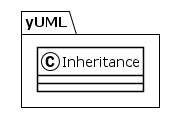

The diagram above was rendered by PlantUML. Its source (embedded in the PNG):
@startuml
!theme plain
package yUML {
class Inheritance {
}
}
@enduml